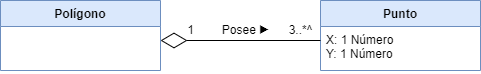

The diagram above was exported from draw.io. Its source (the exported page's mxGraphModel, read from the mxfile embedded in the PNG):
<mxGraphModel dx="1783" dy="393" grid="1" gridSize="10" guides="1" tooltips="1" connect="1" arrows="1" fold="1" page="1" pageScale="1" pageWidth="827" pageHeight="1169" math="0" shadow="0">
  <root>
    <mxCell id="WIyWlLk6GJQsqaUBKTNV-0" />
    <mxCell id="WIyWlLk6GJQsqaUBKTNV-1" parent="WIyWlLk6GJQsqaUBKTNV-0" />
    <mxCell id="zkfFHV4jXpPFQw0GAbJ--0" value="Punto" style="swimlane;fontStyle=1;align=center;verticalAlign=top;childLayout=stackLayout;horizontal=1;startSize=26;horizontalStack=0;resizeParent=1;resizeLast=0;collapsible=1;marginBottom=0;rounded=0;shadow=0;strokeWidth=1;fillColor=#dae8fc;strokeColor=#6c8ebf;" parent="WIyWlLk6GJQsqaUBKTNV-1" vertex="1">
      <mxGeometry x="220" y="130" width="160" height="70" as="geometry">
        <mxRectangle x="230" y="140" width="160" height="26" as="alternateBounds" />
      </mxGeometry>
    </mxCell>
    <mxCell id="zkfFHV4jXpPFQw0GAbJ--1" value="X: 1 Número&#10;Y: 1 Número" style="text;align=left;verticalAlign=top;spacingLeft=4;spacingRight=4;overflow=hidden;rotatable=0;points=[[0,0.5],[1,0.5]];portConstraint=eastwest;" parent="zkfFHV4jXpPFQw0GAbJ--0" vertex="1">
      <mxGeometry y="26" width="160" height="44" as="geometry" />
    </mxCell>
    <mxCell id="eE3dX9W48ZcFgtg3n-yP-2" value="Polígono" style="swimlane;fontStyle=1;align=center;verticalAlign=top;childLayout=stackLayout;horizontal=1;startSize=26;horizontalStack=0;resizeParent=1;resizeLast=0;collapsible=1;marginBottom=0;rounded=0;shadow=0;strokeWidth=1;fillColor=#dae8fc;strokeColor=#6c8ebf;" vertex="1" parent="WIyWlLk6GJQsqaUBKTNV-1">
      <mxGeometry x="-100" y="130" width="160" height="70" as="geometry">
        <mxRectangle x="230" y="140" width="160" height="26" as="alternateBounds" />
      </mxGeometry>
    </mxCell>
    <mxCell id="eE3dX9W48ZcFgtg3n-yP-10" value="" style="endArrow=diamondThin;endFill=0;endSize=24;html=1;rounded=0;" edge="1" parent="WIyWlLk6GJQsqaUBKTNV-1">
      <mxGeometry width="160" relative="1" as="geometry">
        <mxPoint x="220" y="170" as="sourcePoint" />
        <mxPoint x="60" y="170" as="targetPoint" />
      </mxGeometry>
    </mxCell>
    <mxCell id="eE3dX9W48ZcFgtg3n-yP-11" value="1" style="text;html=1;align=center;verticalAlign=middle;resizable=0;points=[];autosize=1;strokeColor=none;fillColor=none;" vertex="1" parent="WIyWlLk6GJQsqaUBKTNV-1">
      <mxGeometry x="80" y="150" width="20" height="20" as="geometry" />
    </mxCell>
    <mxCell id="eE3dX9W48ZcFgtg3n-yP-12" value="Posee&amp;nbsp;▶" style="text;html=1;align=center;verticalAlign=middle;resizable=0;points=[];autosize=1;strokeColor=none;fillColor=none;" vertex="1" parent="WIyWlLk6GJQsqaUBKTNV-1">
      <mxGeometry x="115" y="150" width="60" height="20" as="geometry" />
    </mxCell>
    <mxCell id="eE3dX9W48ZcFgtg3n-yP-13" value="3..*^" style="text;html=1;align=center;verticalAlign=middle;resizable=0;points=[];autosize=1;strokeColor=none;fillColor=none;" vertex="1" parent="WIyWlLk6GJQsqaUBKTNV-1">
      <mxGeometry x="180" y="150" width="40" height="20" as="geometry" />
    </mxCell>
  </root>
</mxGraphModel>